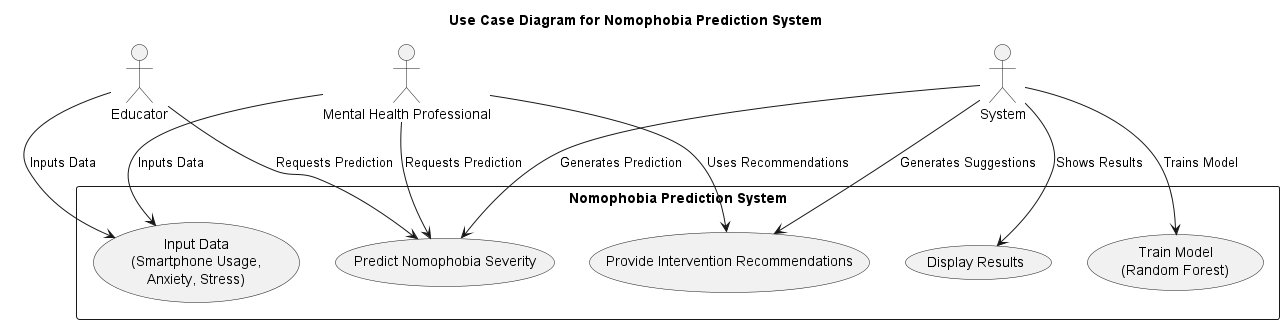

The diagram above was rendered by PlantUML. Its source (embedded in the PNG):
@startuml
title Use Case Diagram for Nomophobia Prediction System

actor "Mental Health Professional" as MHP
actor "Educator" as EDU
actor "System" as SYS

rectangle "Nomophobia Prediction System" {
    usecase "Input Data\n(Smartphone Usage,\nAnxiety, Stress)" as UC1
    usecase "Train Model\n(Random Forest)" as UC2
    usecase "Predict Nomophobia Severity" as UC3
    usecase "Display Results" as UC4
    usecase "Provide Intervention Recommendations" as UC5
}

MHP --> UC1 : Inputs Data
EDU --> UC1 : Inputs Data
SYS --> UC2 : Trains Model
MHP --> UC3 : Requests Prediction
EDU --> UC3 : Requests Prediction
SYS --> UC3 : Generates Prediction
SYS --> UC4 : Shows Results
MHP --> UC5 : Uses Recommendations
SYS --> UC5 : Generates Suggestions

@enduml